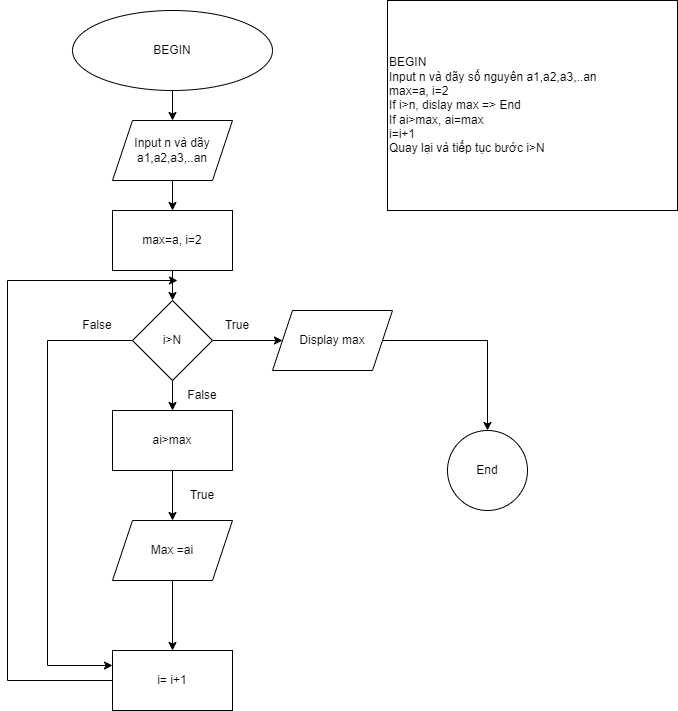

The diagram above was exported from draw.io. Its source (the exported page's mxGraphModel, read from the mxfile embedded in the PNG):
<mxGraphModel dx="864" dy="516" grid="1" gridSize="10" guides="1" tooltips="1" connect="1" arrows="1" fold="1" page="1" pageScale="1" pageWidth="850" pageHeight="1100" math="0" shadow="0">
  <root>
    <mxCell id="0" />
    <mxCell id="1" parent="0" />
    <mxCell id="IC2nmcBLT4gzHtgFw9Di-4" value="" style="edgeStyle=orthogonalEdgeStyle;rounded=0;orthogonalLoop=1;jettySize=auto;html=1;" parent="1" source="IC2nmcBLT4gzHtgFw9Di-2" target="IC2nmcBLT4gzHtgFw9Di-3" edge="1">
      <mxGeometry relative="1" as="geometry" />
    </mxCell>
    <mxCell id="IC2nmcBLT4gzHtgFw9Di-2" value="BEGIN" style="ellipse;whiteSpace=wrap;html=1;" parent="1" vertex="1">
      <mxGeometry x="225" y="20" width="200" height="80" as="geometry" />
    </mxCell>
    <mxCell id="IC2nmcBLT4gzHtgFw9Di-6" value="" style="edgeStyle=orthogonalEdgeStyle;rounded=0;orthogonalLoop=1;jettySize=auto;html=1;" parent="1" source="IC2nmcBLT4gzHtgFw9Di-3" target="IC2nmcBLT4gzHtgFw9Di-5" edge="1">
      <mxGeometry relative="1" as="geometry" />
    </mxCell>
    <mxCell id="IC2nmcBLT4gzHtgFw9Di-3" value="Input n và dãy a1,a2,a3,..an" style="shape=parallelogram;perimeter=parallelogramPerimeter;whiteSpace=wrap;html=1;fixedSize=1;" parent="1" vertex="1">
      <mxGeometry x="265" y="130" width="120" height="60" as="geometry" />
    </mxCell>
    <mxCell id="IC2nmcBLT4gzHtgFw9Di-8" value="" style="edgeStyle=orthogonalEdgeStyle;rounded=0;orthogonalLoop=1;jettySize=auto;html=1;" parent="1" source="IC2nmcBLT4gzHtgFw9Di-5" target="IC2nmcBLT4gzHtgFw9Di-7" edge="1">
      <mxGeometry relative="1" as="geometry" />
    </mxCell>
    <mxCell id="IC2nmcBLT4gzHtgFw9Di-5" value="max=a, i=2" style="whiteSpace=wrap;html=1;" parent="1" vertex="1">
      <mxGeometry x="265" y="220" width="120" height="60" as="geometry" />
    </mxCell>
    <mxCell id="IC2nmcBLT4gzHtgFw9Di-12" value="" style="edgeStyle=orthogonalEdgeStyle;rounded=0;orthogonalLoop=1;jettySize=auto;html=1;" parent="1" source="IC2nmcBLT4gzHtgFw9Di-7" target="IC2nmcBLT4gzHtgFw9Di-11" edge="1">
      <mxGeometry relative="1" as="geometry" />
    </mxCell>
    <mxCell id="IC2nmcBLT4gzHtgFw9Di-16" value="" style="edgeStyle=orthogonalEdgeStyle;rounded=0;orthogonalLoop=1;jettySize=auto;html=1;" parent="1" source="IC2nmcBLT4gzHtgFw9Di-7" target="IC2nmcBLT4gzHtgFw9Di-15" edge="1">
      <mxGeometry relative="1" as="geometry" />
    </mxCell>
    <mxCell id="IC2nmcBLT4gzHtgFw9Di-7" value="i&amp;gt;N" style="rhombus;whiteSpace=wrap;html=1;" parent="1" vertex="1">
      <mxGeometry x="285" y="310" width="80" height="80" as="geometry" />
    </mxCell>
    <mxCell id="IC2nmcBLT4gzHtgFw9Di-14" value="" style="edgeStyle=orthogonalEdgeStyle;rounded=0;orthogonalLoop=1;jettySize=auto;html=1;" parent="1" source="IC2nmcBLT4gzHtgFw9Di-11" target="IC2nmcBLT4gzHtgFw9Di-13" edge="1">
      <mxGeometry relative="1" as="geometry" />
    </mxCell>
    <mxCell id="IC2nmcBLT4gzHtgFw9Di-11" value="Display max" style="shape=parallelogram;perimeter=parallelogramPerimeter;whiteSpace=wrap;html=1;fixedSize=1;" parent="1" vertex="1">
      <mxGeometry x="425" y="320" width="120" height="60" as="geometry" />
    </mxCell>
    <mxCell id="IC2nmcBLT4gzHtgFw9Di-13" value="End" style="ellipse;whiteSpace=wrap;html=1;" parent="1" vertex="1">
      <mxGeometry x="600" y="440" width="80" height="80" as="geometry" />
    </mxCell>
    <mxCell id="IC2nmcBLT4gzHtgFw9Di-20" value="" style="edgeStyle=orthogonalEdgeStyle;rounded=0;orthogonalLoop=1;jettySize=auto;html=1;" parent="1" source="IC2nmcBLT4gzHtgFw9Di-15" target="IC2nmcBLT4gzHtgFw9Di-17" edge="1">
      <mxGeometry relative="1" as="geometry" />
    </mxCell>
    <mxCell id="IC2nmcBLT4gzHtgFw9Di-15" value="ai&amp;gt;max" style="whiteSpace=wrap;html=1;" parent="1" vertex="1">
      <mxGeometry x="265" y="420" width="120" height="60" as="geometry" />
    </mxCell>
    <mxCell id="IC2nmcBLT4gzHtgFw9Di-19" value="" style="edgeStyle=orthogonalEdgeStyle;rounded=0;orthogonalLoop=1;jettySize=auto;html=1;" parent="1" source="IC2nmcBLT4gzHtgFw9Di-17" target="IC2nmcBLT4gzHtgFw9Di-18" edge="1">
      <mxGeometry relative="1" as="geometry" />
    </mxCell>
    <mxCell id="IC2nmcBLT4gzHtgFw9Di-17" value="Max =ai" style="shape=parallelogram;perimeter=parallelogramPerimeter;whiteSpace=wrap;html=1;fixedSize=1;" parent="1" vertex="1">
      <mxGeometry x="265" y="530" width="120" height="60" as="geometry" />
    </mxCell>
    <mxCell id="IC2nmcBLT4gzHtgFw9Di-18" value="i= i+1" style="whiteSpace=wrap;html=1;" parent="1" vertex="1">
      <mxGeometry x="265" y="660" width="120" height="60" as="geometry" />
    </mxCell>
    <mxCell id="IC2nmcBLT4gzHtgFw9Di-21" value="True" style="text;html=1;strokeColor=none;fillColor=none;align=center;verticalAlign=middle;whiteSpace=wrap;rounded=0;" parent="1" vertex="1">
      <mxGeometry x="360" y="320" width="60" height="30" as="geometry" />
    </mxCell>
    <mxCell id="IC2nmcBLT4gzHtgFw9Di-22" value="False" style="text;html=1;strokeColor=none;fillColor=none;align=center;verticalAlign=middle;whiteSpace=wrap;rounded=0;" parent="1" vertex="1">
      <mxGeometry x="325" y="390" width="60" height="30" as="geometry" />
    </mxCell>
    <mxCell id="IC2nmcBLT4gzHtgFw9Di-23" value="True" style="text;html=1;strokeColor=none;fillColor=none;align=center;verticalAlign=middle;whiteSpace=wrap;rounded=0;" parent="1" vertex="1">
      <mxGeometry x="325" y="490" width="60" height="30" as="geometry" />
    </mxCell>
    <mxCell id="IC2nmcBLT4gzHtgFw9Di-24" value="" style="endArrow=classic;html=1;rounded=0;exitX=0;exitY=0.5;exitDx=0;exitDy=0;" parent="1" source="IC2nmcBLT4gzHtgFw9Di-18" edge="1">
      <mxGeometry width="50" height="50" relative="1" as="geometry">
        <mxPoint x="170" y="700" as="sourcePoint" />
        <mxPoint x="330" y="290" as="targetPoint" />
        <Array as="points">
          <mxPoint x="160" y="690" />
          <mxPoint x="160" y="290" />
        </Array>
      </mxGeometry>
    </mxCell>
    <mxCell id="IC2nmcBLT4gzHtgFw9Di-25" value="" style="endArrow=classic;html=1;rounded=0;entryX=0;entryY=0.25;entryDx=0;entryDy=0;exitX=0;exitY=0.5;exitDx=0;exitDy=0;" parent="1" source="IC2nmcBLT4gzHtgFw9Di-7" target="IC2nmcBLT4gzHtgFw9Di-18" edge="1">
      <mxGeometry width="50" height="50" relative="1" as="geometry">
        <mxPoint x="280" y="350" as="sourcePoint" />
        <mxPoint x="270" y="330" as="targetPoint" />
        <Array as="points">
          <mxPoint x="200" y="350" />
          <mxPoint x="200" y="675" />
        </Array>
      </mxGeometry>
    </mxCell>
    <mxCell id="IC2nmcBLT4gzHtgFw9Di-26" value="False" style="text;html=1;strokeColor=none;fillColor=none;align=center;verticalAlign=middle;whiteSpace=wrap;rounded=0;" parent="1" vertex="1">
      <mxGeometry x="220" y="320" width="60" height="30" as="geometry" />
    </mxCell>
    <mxCell id="IC2nmcBLT4gzHtgFw9Di-29" value="BEGIN&lt;br&gt;Input n và dãy số nguyên a1,a2,a3,..an&lt;br&gt;max=a, i=2&lt;br&gt;If i&amp;gt;n, dislay max =&amp;gt; End&lt;br&gt;If ai&amp;gt;max, ai=max&lt;br&gt;i=i+1&lt;br&gt;Quay lại và tiếp tục bước i&amp;gt;N" style="rounded=0;whiteSpace=wrap;html=1;align=left;" parent="1" vertex="1">
      <mxGeometry x="540" y="10" width="290" height="210" as="geometry" />
    </mxCell>
  </root>
</mxGraphModel>